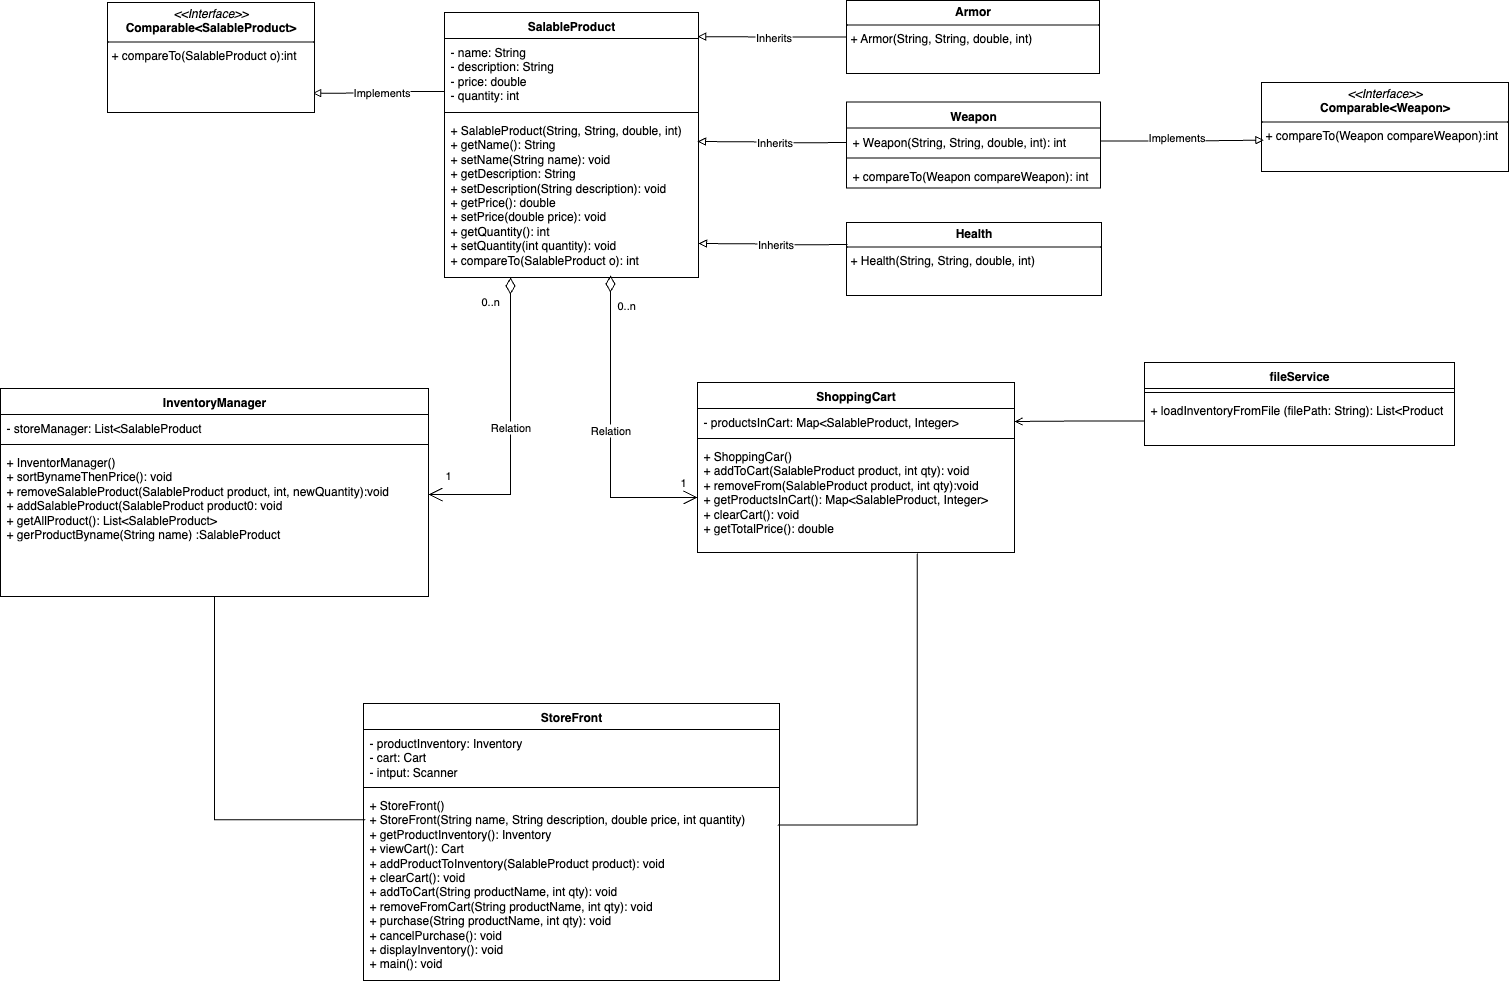

The diagram above was exported from draw.io. Its source (the exported page's mxGraphModel, read from the mxfile embedded in the PNG):
<mxGraphModel dx="909" dy="-6" grid="0" gridSize="10" guides="1" tooltips="1" connect="1" arrows="1" fold="1" page="0" pageScale="1" pageWidth="850" pageHeight="1100" math="0" shadow="0">
  <root>
    <mxCell id="0" />
    <mxCell id="1" parent="0" />
    <mxCell id="Uktum4Xx59Nc1I6U5AE6-3" style="edgeStyle=orthogonalEdgeStyle;rounded=0;orthogonalLoop=1;jettySize=auto;html=1;endArrow=block;endFill=0;entryX=0.991;entryY=0.824;entryDx=0;entryDy=0;entryPerimeter=0;" edge="1" parent="1" source="pOkXmnz10knQpnZz5Wur-1" target="Uktum4Xx59Nc1I6U5AE6-9">
      <mxGeometry relative="1" as="geometry">
        <mxPoint x="502" y="619" as="targetPoint" />
        <Array as="points">
          <mxPoint x="543" y="619" />
          <mxPoint x="543" y="621" />
        </Array>
      </mxGeometry>
    </mxCell>
    <mxCell id="Uktum4Xx59Nc1I6U5AE6-4" value="Implements" style="edgeLabel;html=1;align=center;verticalAlign=middle;resizable=0;points=[];" vertex="1" connectable="0" parent="Uktum4Xx59Nc1I6U5AE6-3">
      <mxGeometry x="0.1985" y="1" relative="1" as="geometry">
        <mxPoint x="15" y="-2" as="offset" />
      </mxGeometry>
    </mxCell>
    <mxCell id="pOkXmnz10knQpnZz5Wur-1" value="SalableProduct" style="swimlane;fontStyle=1;align=center;verticalAlign=top;childLayout=stackLayout;horizontal=1;startSize=26;horizontalStack=0;resizeParent=1;resizeParentMax=0;resizeLast=0;collapsible=1;marginBottom=0;whiteSpace=wrap;html=1;" parent="1" vertex="1">
      <mxGeometry x="605" y="540" width="254" height="265" as="geometry" />
    </mxCell>
    <mxCell id="pOkXmnz10knQpnZz5Wur-2" value="- name: String&lt;div&gt;- description: String&lt;/div&gt;&lt;div&gt;- price: double&lt;/div&gt;&lt;div&gt;- quantity: int&lt;br&gt;&lt;div&gt;&lt;br&gt;&lt;/div&gt;&lt;/div&gt;" style="text;strokeColor=none;fillColor=none;align=left;verticalAlign=top;spacingLeft=4;spacingRight=4;overflow=hidden;rotatable=0;points=[[0,0.5],[1,0.5]];portConstraint=eastwest;whiteSpace=wrap;html=1;" parent="pOkXmnz10knQpnZz5Wur-1" vertex="1">
      <mxGeometry y="26" width="254" height="70" as="geometry" />
    </mxCell>
    <mxCell id="pOkXmnz10knQpnZz5Wur-3" value="" style="line;strokeWidth=1;fillColor=none;align=left;verticalAlign=middle;spacingTop=-1;spacingLeft=3;spacingRight=3;rotatable=0;labelPosition=right;points=[];portConstraint=eastwest;strokeColor=inherit;" parent="pOkXmnz10knQpnZz5Wur-1" vertex="1">
      <mxGeometry y="96" width="254" height="8" as="geometry" />
    </mxCell>
    <mxCell id="pOkXmnz10knQpnZz5Wur-4" value="+ SalableProduct(String, String, double, int)&lt;div&gt;+ getName(): String&lt;/div&gt;&lt;div&gt;+ setName(String name): void&lt;/div&gt;&lt;div&gt;+ getDescription: String&lt;/div&gt;&lt;div&gt;+ setDescription(String description): void&lt;/div&gt;&lt;div&gt;+ getPrice(): double&lt;/div&gt;&lt;div&gt;+ setPrice(double price): void&lt;/div&gt;&lt;div&gt;+ getQuantity(): int&lt;/div&gt;&lt;div&gt;+ setQuantity(int quantity): void&lt;/div&gt;&lt;div&gt;+ compareTo(SalableProduct o): int&lt;/div&gt;" style="text;strokeColor=none;fillColor=none;align=left;verticalAlign=top;spacingLeft=4;spacingRight=4;overflow=hidden;rotatable=0;points=[[0,0.5],[1,0.5]];portConstraint=eastwest;whiteSpace=wrap;html=1;" parent="pOkXmnz10knQpnZz5Wur-1" vertex="1">
      <mxGeometry y="104" width="254" height="161" as="geometry" />
    </mxCell>
    <mxCell id="Uktum4Xx59Nc1I6U5AE6-9" value="&lt;p style=&quot;margin:0px;margin-top:4px;text-align:center;&quot;&gt;&lt;i&gt;&amp;lt;&amp;lt;Interface&amp;gt;&amp;gt;&lt;/i&gt;&lt;br&gt;&lt;b&gt;Comparable&amp;lt;SalableProduct&amp;gt;&lt;/b&gt;&lt;/p&gt;&lt;hr size=&quot;1&quot; style=&quot;border-style:solid;&quot;&gt;&lt;p style=&quot;margin:0px;margin-left:4px;&quot;&gt;+ compareTo(SalableProduct o):int&lt;/p&gt;" style="verticalAlign=top;align=left;overflow=fill;html=1;whiteSpace=wrap;" vertex="1" parent="1">
      <mxGeometry x="268" y="530" width="207" height="110" as="geometry" />
    </mxCell>
    <mxCell id="Uktum4Xx59Nc1I6U5AE6-14" value="&lt;p style=&quot;margin:0px;margin-top:4px;text-align:center;&quot;&gt;&lt;b&gt;Armor&lt;/b&gt;&lt;/p&gt;&lt;hr size=&quot;1&quot; style=&quot;border-style:solid;&quot;&gt;&lt;p style=&quot;margin:0px;margin-left:4px;&quot;&gt;+ Armor(String, String, double, int)&lt;/p&gt;" style="verticalAlign=top;align=left;overflow=fill;html=1;whiteSpace=wrap;" vertex="1" parent="1">
      <mxGeometry x="1007" y="528" width="253" height="73" as="geometry" />
    </mxCell>
    <mxCell id="Uktum4Xx59Nc1I6U5AE6-15" value="&lt;p style=&quot;margin:0px;margin-top:4px;text-align:center;&quot;&gt;&lt;b&gt;Health&lt;/b&gt;&lt;/p&gt;&lt;hr size=&quot;1&quot; style=&quot;border-style:solid;&quot;&gt;&lt;p style=&quot;margin:0px;margin-left:4px;&quot;&gt;+ Health(String, String, double, int)&lt;/p&gt;" style="verticalAlign=top;align=left;overflow=fill;html=1;whiteSpace=wrap;" vertex="1" parent="1">
      <mxGeometry x="1007" y="750" width="255" height="73" as="geometry" />
    </mxCell>
    <mxCell id="Uktum4Xx59Nc1I6U5AE6-17" value="Weapon" style="swimlane;fontStyle=1;align=center;verticalAlign=top;childLayout=stackLayout;horizontal=1;startSize=26;horizontalStack=0;resizeParent=1;resizeParentMax=0;resizeLast=0;collapsible=1;marginBottom=0;whiteSpace=wrap;html=1;" vertex="1" parent="1">
      <mxGeometry x="1007" y="629.5" width="254" height="86" as="geometry" />
    </mxCell>
    <mxCell id="Uktum4Xx59Nc1I6U5AE6-18" value="+ Weapon(String, String, double, int): int" style="text;strokeColor=none;fillColor=none;align=left;verticalAlign=top;spacingLeft=4;spacingRight=4;overflow=hidden;rotatable=0;points=[[0,0.5],[1,0.5]];portConstraint=eastwest;whiteSpace=wrap;html=1;" vertex="1" parent="Uktum4Xx59Nc1I6U5AE6-17">
      <mxGeometry y="26" width="254" height="26" as="geometry" />
    </mxCell>
    <mxCell id="Uktum4Xx59Nc1I6U5AE6-19" value="" style="line;strokeWidth=1;fillColor=none;align=left;verticalAlign=middle;spacingTop=-1;spacingLeft=3;spacingRight=3;rotatable=0;labelPosition=right;points=[];portConstraint=eastwest;strokeColor=inherit;" vertex="1" parent="Uktum4Xx59Nc1I6U5AE6-17">
      <mxGeometry y="52" width="254" height="8" as="geometry" />
    </mxCell>
    <mxCell id="Uktum4Xx59Nc1I6U5AE6-20" value="+ compareTo(Weapon compareWeapon): int" style="text;strokeColor=none;fillColor=none;align=left;verticalAlign=top;spacingLeft=4;spacingRight=4;overflow=hidden;rotatable=0;points=[[0,0.5],[1,0.5]];portConstraint=eastwest;whiteSpace=wrap;html=1;" vertex="1" parent="Uktum4Xx59Nc1I6U5AE6-17">
      <mxGeometry y="60" width="254" height="26" as="geometry" />
    </mxCell>
    <mxCell id="Uktum4Xx59Nc1I6U5AE6-22" style="edgeStyle=orthogonalEdgeStyle;rounded=0;orthogonalLoop=1;jettySize=auto;html=1;entryX=0.997;entryY=-0.027;entryDx=0;entryDy=0;entryPerimeter=0;endArrow=block;endFill=0;" edge="1" parent="1" source="Uktum4Xx59Nc1I6U5AE6-14" target="pOkXmnz10knQpnZz5Wur-2">
      <mxGeometry relative="1" as="geometry" />
    </mxCell>
    <mxCell id="Uktum4Xx59Nc1I6U5AE6-23" value="Inherits" style="edgeLabel;html=1;align=center;verticalAlign=middle;resizable=0;points=[];" vertex="1" connectable="0" parent="Uktum4Xx59Nc1I6U5AE6-22">
      <mxGeometry x="0.3508" y="-1" relative="1" as="geometry">
        <mxPoint x="27" y="1" as="offset" />
      </mxGeometry>
    </mxCell>
    <mxCell id="Uktum4Xx59Nc1I6U5AE6-24" style="edgeStyle=orthogonalEdgeStyle;rounded=0;orthogonalLoop=1;jettySize=auto;html=1;entryX=0.997;entryY=-0.027;entryDx=0;entryDy=0;entryPerimeter=0;endArrow=block;endFill=0;" edge="1" parent="1">
      <mxGeometry relative="1" as="geometry">
        <mxPoint x="1007" y="670" as="sourcePoint" />
        <mxPoint x="858" y="669" as="targetPoint" />
      </mxGeometry>
    </mxCell>
    <mxCell id="Uktum4Xx59Nc1I6U5AE6-25" value="Inherits" style="edgeLabel;html=1;align=center;verticalAlign=middle;resizable=0;points=[];" vertex="1" connectable="0" parent="Uktum4Xx59Nc1I6U5AE6-24">
      <mxGeometry x="0.3508" y="-1" relative="1" as="geometry">
        <mxPoint x="27" y="1" as="offset" />
      </mxGeometry>
    </mxCell>
    <mxCell id="Uktum4Xx59Nc1I6U5AE6-26" style="edgeStyle=orthogonalEdgeStyle;rounded=0;orthogonalLoop=1;jettySize=auto;html=1;entryX=0.997;entryY=-0.027;entryDx=0;entryDy=0;entryPerimeter=0;endArrow=block;endFill=0;" edge="1" parent="1">
      <mxGeometry relative="1" as="geometry">
        <mxPoint x="1008" y="772" as="sourcePoint" />
        <mxPoint x="859" y="771" as="targetPoint" />
      </mxGeometry>
    </mxCell>
    <mxCell id="Uktum4Xx59Nc1I6U5AE6-27" value="Inherits" style="edgeLabel;html=1;align=center;verticalAlign=middle;resizable=0;points=[];" vertex="1" connectable="0" parent="Uktum4Xx59Nc1I6U5AE6-26">
      <mxGeometry x="0.3508" y="-1" relative="1" as="geometry">
        <mxPoint x="27" y="1" as="offset" />
      </mxGeometry>
    </mxCell>
    <mxCell id="Uktum4Xx59Nc1I6U5AE6-28" value="&lt;p style=&quot;margin:0px;margin-top:4px;text-align:center;&quot;&gt;&lt;i&gt;&amp;lt;&amp;lt;Interface&amp;gt;&amp;gt;&lt;/i&gt;&lt;br&gt;&lt;b&gt;Comparable&amp;lt;Weapon&amp;gt;&lt;/b&gt;&lt;/p&gt;&lt;hr size=&quot;1&quot; style=&quot;border-style:solid;&quot;&gt;&lt;p style=&quot;margin:0px;margin-left:4px;&quot;&gt;+ compareTo(Weapon compareWeapon):int&lt;/p&gt;" style="verticalAlign=top;align=left;overflow=fill;html=1;whiteSpace=wrap;" vertex="1" parent="1">
      <mxGeometry x="1422" y="610" width="247" height="89" as="geometry" />
    </mxCell>
    <mxCell id="Uktum4Xx59Nc1I6U5AE6-29" style="edgeStyle=orthogonalEdgeStyle;rounded=0;orthogonalLoop=1;jettySize=auto;html=1;entryX=0.01;entryY=0.648;entryDx=0;entryDy=0;entryPerimeter=0;endArrow=block;endFill=0;" edge="1" parent="1" source="Uktum4Xx59Nc1I6U5AE6-18" target="Uktum4Xx59Nc1I6U5AE6-28">
      <mxGeometry relative="1" as="geometry">
        <mxPoint x="1419" y="669" as="targetPoint" />
      </mxGeometry>
    </mxCell>
    <mxCell id="Uktum4Xx59Nc1I6U5AE6-30" value="Implements" style="edgeLabel;html=1;align=center;verticalAlign=middle;resizable=0;points=[];" vertex="1" connectable="0" parent="Uktum4Xx59Nc1I6U5AE6-29">
      <mxGeometry x="-0.0924" y="4" relative="1" as="geometry">
        <mxPoint as="offset" />
      </mxGeometry>
    </mxCell>
    <mxCell id="Uktum4Xx59Nc1I6U5AE6-31" value="InventoryManager" style="swimlane;fontStyle=1;align=center;verticalAlign=top;childLayout=stackLayout;horizontal=1;startSize=26;horizontalStack=0;resizeParent=1;resizeParentMax=0;resizeLast=0;collapsible=1;marginBottom=0;whiteSpace=wrap;html=1;" vertex="1" parent="1">
      <mxGeometry x="161" y="916" width="428" height="208" as="geometry" />
    </mxCell>
    <mxCell id="Uktum4Xx59Nc1I6U5AE6-32" value="- storeManager: List&amp;lt;SalableProduct" style="text;strokeColor=none;fillColor=none;align=left;verticalAlign=top;spacingLeft=4;spacingRight=4;overflow=hidden;rotatable=0;points=[[0,0.5],[1,0.5]];portConstraint=eastwest;whiteSpace=wrap;html=1;" vertex="1" parent="Uktum4Xx59Nc1I6U5AE6-31">
      <mxGeometry y="26" width="428" height="26" as="geometry" />
    </mxCell>
    <mxCell id="Uktum4Xx59Nc1I6U5AE6-33" value="" style="line;strokeWidth=1;fillColor=none;align=left;verticalAlign=middle;spacingTop=-1;spacingLeft=3;spacingRight=3;rotatable=0;labelPosition=right;points=[];portConstraint=eastwest;strokeColor=inherit;" vertex="1" parent="Uktum4Xx59Nc1I6U5AE6-31">
      <mxGeometry y="52" width="428" height="8" as="geometry" />
    </mxCell>
    <mxCell id="Uktum4Xx59Nc1I6U5AE6-34" value="+ InventorManager()&lt;div&gt;+ sortBynameThenPrice(): void&lt;/div&gt;&lt;div&gt;+ removeSalableProduct(SalableProduct product, int, newQuantity):void&lt;/div&gt;&lt;div&gt;+ addSalableProduct(SalableProduct product0: void&lt;/div&gt;&lt;div&gt;+ getAllProduct(): List&amp;lt;SalableProduct&amp;gt;&lt;/div&gt;&lt;div&gt;+ gerProductByname(String name) :SalableProduct&lt;/div&gt;" style="text;strokeColor=none;fillColor=none;align=left;verticalAlign=top;spacingLeft=4;spacingRight=4;overflow=hidden;rotatable=0;points=[[0,0.5],[1,0.5]];portConstraint=eastwest;whiteSpace=wrap;html=1;" vertex="1" parent="Uktum4Xx59Nc1I6U5AE6-31">
      <mxGeometry y="60" width="428" height="148" as="geometry" />
    </mxCell>
    <mxCell id="Uktum4Xx59Nc1I6U5AE6-35" value="ShoppingCart" style="swimlane;fontStyle=1;align=center;verticalAlign=top;childLayout=stackLayout;horizontal=1;startSize=26;horizontalStack=0;resizeParent=1;resizeParentMax=0;resizeLast=0;collapsible=1;marginBottom=0;whiteSpace=wrap;html=1;" vertex="1" parent="1">
      <mxGeometry x="858" y="910" width="317" height="170" as="geometry" />
    </mxCell>
    <mxCell id="Uktum4Xx59Nc1I6U5AE6-36" value="- productsInCart: Map&amp;lt;SalableProduct, Integer&amp;gt;" style="text;strokeColor=none;fillColor=none;align=left;verticalAlign=top;spacingLeft=4;spacingRight=4;overflow=hidden;rotatable=0;points=[[0,0.5],[1,0.5]];portConstraint=eastwest;whiteSpace=wrap;html=1;" vertex="1" parent="Uktum4Xx59Nc1I6U5AE6-35">
      <mxGeometry y="26" width="317" height="26" as="geometry" />
    </mxCell>
    <mxCell id="Uktum4Xx59Nc1I6U5AE6-37" value="" style="line;strokeWidth=1;fillColor=none;align=left;verticalAlign=middle;spacingTop=-1;spacingLeft=3;spacingRight=3;rotatable=0;labelPosition=right;points=[];portConstraint=eastwest;strokeColor=inherit;" vertex="1" parent="Uktum4Xx59Nc1I6U5AE6-35">
      <mxGeometry y="52" width="317" height="8" as="geometry" />
    </mxCell>
    <mxCell id="Uktum4Xx59Nc1I6U5AE6-38" value="+ ShoppingCar()&lt;div&gt;+ addToCart(SalableProduct product, int qty): void&lt;/div&gt;&lt;div&gt;+ removeFrom(SalableProduct product, int qty):void&lt;/div&gt;&lt;div&gt;+ getProductsInCart(): Map&amp;lt;SalableProduct, Integer&amp;gt;&lt;/div&gt;&lt;div&gt;+ clearCart(): void&lt;/div&gt;&lt;div&gt;+ getTotalPrice(): double&lt;/div&gt;" style="text;strokeColor=none;fillColor=none;align=left;verticalAlign=top;spacingLeft=4;spacingRight=4;overflow=hidden;rotatable=0;points=[[0,0.5],[1,0.5]];portConstraint=eastwest;whiteSpace=wrap;html=1;" vertex="1" parent="Uktum4Xx59Nc1I6U5AE6-35">
      <mxGeometry y="60" width="317" height="110" as="geometry" />
    </mxCell>
    <mxCell id="Uktum4Xx59Nc1I6U5AE6-40" value="Relation" style="endArrow=open;html=1;endSize=12;startArrow=diamondThin;startSize=14;startFill=0;edgeStyle=orthogonalEdgeStyle;rounded=0;" edge="1" parent="1">
      <mxGeometry relative="1" as="geometry">
        <mxPoint x="671" y="805" as="sourcePoint" />
        <mxPoint x="589" y="1022" as="targetPoint" />
        <Array as="points">
          <mxPoint x="671" y="1022" />
        </Array>
      </mxGeometry>
    </mxCell>
    <mxCell id="Uktum4Xx59Nc1I6U5AE6-41" value="0..n" style="edgeLabel;resizable=0;html=1;align=left;verticalAlign=top;" connectable="0" vertex="1" parent="Uktum4Xx59Nc1I6U5AE6-40">
      <mxGeometry x="-1" relative="1" as="geometry">
        <mxPoint x="-31" y="11" as="offset" />
      </mxGeometry>
    </mxCell>
    <mxCell id="Uktum4Xx59Nc1I6U5AE6-42" value="1" style="edgeLabel;resizable=0;html=1;align=right;verticalAlign=top;" connectable="0" vertex="1" parent="Uktum4Xx59Nc1I6U5AE6-40">
      <mxGeometry x="1" relative="1" as="geometry">
        <mxPoint x="23" y="-32" as="offset" />
      </mxGeometry>
    </mxCell>
    <mxCell id="Uktum4Xx59Nc1I6U5AE6-44" value="Relation" style="endArrow=open;html=1;endSize=12;startArrow=diamondThin;startSize=14;startFill=0;edgeStyle=orthogonalEdgeStyle;rounded=0;" edge="1" parent="1" target="Uktum4Xx59Nc1I6U5AE6-38">
      <mxGeometry relative="1" as="geometry">
        <mxPoint x="771" y="803" as="sourcePoint" />
        <mxPoint x="699" y="1078" as="targetPoint" />
        <Array as="points">
          <mxPoint x="771" y="1025" />
        </Array>
      </mxGeometry>
    </mxCell>
    <mxCell id="Uktum4Xx59Nc1I6U5AE6-45" value="0..n" style="edgeLabel;resizable=0;html=1;align=left;verticalAlign=top;" connectable="0" vertex="1" parent="Uktum4Xx59Nc1I6U5AE6-44">
      <mxGeometry x="-1" relative="1" as="geometry">
        <mxPoint x="5" y="17" as="offset" />
      </mxGeometry>
    </mxCell>
    <mxCell id="Uktum4Xx59Nc1I6U5AE6-46" value="1" style="edgeLabel;resizable=0;html=1;align=right;verticalAlign=top;" connectable="0" vertex="1" parent="Uktum4Xx59Nc1I6U5AE6-44">
      <mxGeometry x="1" relative="1" as="geometry">
        <mxPoint x="-11" y="-28" as="offset" />
      </mxGeometry>
    </mxCell>
    <mxCell id="Uktum4Xx59Nc1I6U5AE6-47" value="StoreFront" style="swimlane;fontStyle=1;align=center;verticalAlign=top;childLayout=stackLayout;horizontal=1;startSize=26;horizontalStack=0;resizeParent=1;resizeParentMax=0;resizeLast=0;collapsible=1;marginBottom=0;whiteSpace=wrap;html=1;" vertex="1" parent="1">
      <mxGeometry x="524" y="1231" width="416" height="277" as="geometry" />
    </mxCell>
    <mxCell id="Uktum4Xx59Nc1I6U5AE6-48" value="- productInventory: Inventory&lt;div&gt;- cart: Cart&lt;/div&gt;&lt;div&gt;- intput: Scanner&lt;/div&gt;" style="text;strokeColor=none;fillColor=none;align=left;verticalAlign=top;spacingLeft=4;spacingRight=4;overflow=hidden;rotatable=0;points=[[0,0.5],[1,0.5]];portConstraint=eastwest;whiteSpace=wrap;html=1;" vertex="1" parent="Uktum4Xx59Nc1I6U5AE6-47">
      <mxGeometry y="26" width="416" height="54" as="geometry" />
    </mxCell>
    <mxCell id="Uktum4Xx59Nc1I6U5AE6-49" value="" style="line;strokeWidth=1;fillColor=none;align=left;verticalAlign=middle;spacingTop=-1;spacingLeft=3;spacingRight=3;rotatable=0;labelPosition=right;points=[];portConstraint=eastwest;strokeColor=inherit;" vertex="1" parent="Uktum4Xx59Nc1I6U5AE6-47">
      <mxGeometry y="80" width="416" height="8" as="geometry" />
    </mxCell>
    <mxCell id="Uktum4Xx59Nc1I6U5AE6-50" value="+ StoreFront()&lt;div&gt;+ StoreFront(String name, String description, double price, int quantity)&lt;/div&gt;&lt;div&gt;+ getProductInventory(): Inventory&lt;/div&gt;&lt;div&gt;+ viewCart(): Cart&lt;/div&gt;&lt;div&gt;+ addProductToInventory(SalableProduct product): void&lt;/div&gt;&lt;div&gt;+ clearCart(): void&lt;/div&gt;&lt;div&gt;+ addToCart(String productName, int qty): void&lt;/div&gt;&lt;div&gt;+ removeFromCart(String productName, int qty): void&lt;/div&gt;&lt;div&gt;+ purchase(String productName, int qty): void&lt;/div&gt;&lt;div&gt;+ cancelPurchase(): void&lt;/div&gt;&lt;div&gt;+ displayInventory(): void&lt;/div&gt;&lt;div&gt;+ main(): void&lt;/div&gt;" style="text;strokeColor=none;fillColor=none;align=left;verticalAlign=top;spacingLeft=4;spacingRight=4;overflow=hidden;rotatable=0;points=[[0,0.5],[1,0.5]];portConstraint=eastwest;whiteSpace=wrap;html=1;" vertex="1" parent="Uktum4Xx59Nc1I6U5AE6-47">
      <mxGeometry y="88" width="416" height="189" as="geometry" />
    </mxCell>
    <mxCell id="Uktum4Xx59Nc1I6U5AE6-51" style="edgeStyle=orthogonalEdgeStyle;rounded=0;orthogonalLoop=1;jettySize=auto;html=1;entryX=0.004;entryY=0.149;entryDx=0;entryDy=0;entryPerimeter=0;endArrow=none;endFill=0;" edge="1" parent="1" source="Uktum4Xx59Nc1I6U5AE6-31" target="Uktum4Xx59Nc1I6U5AE6-50">
      <mxGeometry relative="1" as="geometry" />
    </mxCell>
    <mxCell id="Uktum4Xx59Nc1I6U5AE6-52" style="edgeStyle=orthogonalEdgeStyle;rounded=0;orthogonalLoop=1;jettySize=auto;html=1;entryX=0.996;entryY=0.177;entryDx=0;entryDy=0;entryPerimeter=0;endArrow=none;endFill=0;exitX=0.693;exitY=1.008;exitDx=0;exitDy=0;exitPerimeter=0;" edge="1" parent="1" source="Uktum4Xx59Nc1I6U5AE6-38" target="Uktum4Xx59Nc1I6U5AE6-50">
      <mxGeometry relative="1" as="geometry" />
    </mxCell>
    <mxCell id="Uktum4Xx59Nc1I6U5AE6-53" value="fileService" style="swimlane;fontStyle=1;align=center;verticalAlign=top;childLayout=stackLayout;horizontal=1;startSize=26;horizontalStack=0;resizeParent=1;resizeParentMax=0;resizeLast=0;collapsible=1;marginBottom=0;whiteSpace=wrap;html=1;" vertex="1" parent="1">
      <mxGeometry x="1305" y="890" width="310" height="83" as="geometry" />
    </mxCell>
    <mxCell id="Uktum4Xx59Nc1I6U5AE6-55" value="" style="line;strokeWidth=1;fillColor=none;align=left;verticalAlign=middle;spacingTop=-1;spacingLeft=3;spacingRight=3;rotatable=0;labelPosition=right;points=[];portConstraint=eastwest;strokeColor=inherit;" vertex="1" parent="Uktum4Xx59Nc1I6U5AE6-53">
      <mxGeometry y="26" width="310" height="8" as="geometry" />
    </mxCell>
    <mxCell id="Uktum4Xx59Nc1I6U5AE6-56" value="+ loadInventoryFromFile (filePath: String): List&amp;lt;Product" style="text;strokeColor=none;fillColor=none;align=left;verticalAlign=top;spacingLeft=4;spacingRight=4;overflow=hidden;rotatable=0;points=[[0,0.5],[1,0.5]];portConstraint=eastwest;whiteSpace=wrap;html=1;" vertex="1" parent="Uktum4Xx59Nc1I6U5AE6-53">
      <mxGeometry y="34" width="310" height="49" as="geometry" />
    </mxCell>
    <mxCell id="Uktum4Xx59Nc1I6U5AE6-57" style="edgeStyle=orthogonalEdgeStyle;rounded=0;orthogonalLoop=1;jettySize=auto;html=1;entryX=1;entryY=0.5;entryDx=0;entryDy=0;endArrow=open;endFill=0;" edge="1" parent="1" source="Uktum4Xx59Nc1I6U5AE6-56" target="Uktum4Xx59Nc1I6U5AE6-36">
      <mxGeometry relative="1" as="geometry" />
    </mxCell>
  </root>
</mxGraphModel>